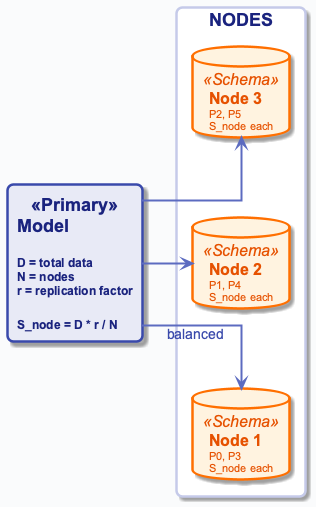

The diagram above was rendered by PlantUML. Its source (embedded in the PNG):
@startuml
!include ../_template_styles.puml
' PARTITION & REPLICATION MODEL - S_node = D*r/N
left to right direction

rectangle "**Model**\n\n<size:12>D = total data</size>\n<size:12>N = nodes</size>\n<size:12>r = replication factor</size>\n\n<size:12>S_node = D * r / N</size>" as BOX_MODEL <<Primary>>

rectangle "**NODES**" #FFFFFF {
    database "**Node 1**\n<size:11>P0, P3</size>\n<size:11>S_node each</size>" as N1 <<Schema>>
    database "**Node 2**\n<size:11>P1, P4</size>\n<size:11>S_node each</size>" as N2 <<Schema>>
    database "**Node 3**\n<size:11>P2, P5</size>\n<size:11>S_node each</size>" as N3 <<Schema>>
}

BOX_MODEL -[#5C6BC0,thickness=2]-> N1 : <color:#3949AB>balanced</color>
BOX_MODEL -[#5C6BC0,thickness=2]-> N2
BOX_MODEL -[#5C6BC0,thickness=2]-> N3

@enduml